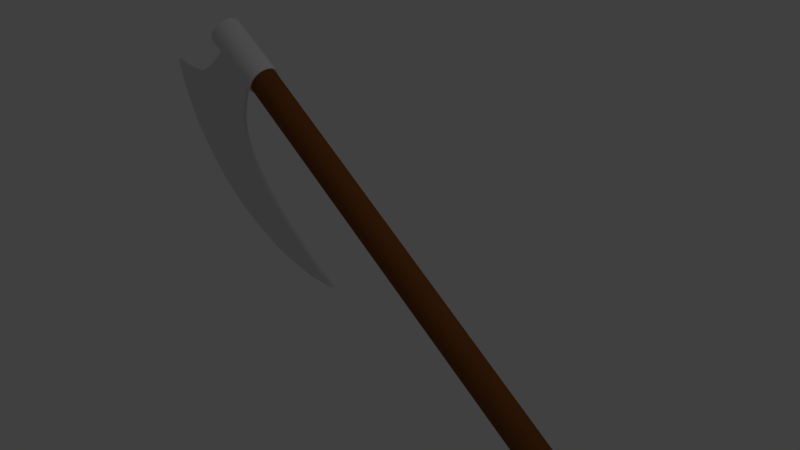 # Source: battleaxe.blend  (saved by Blender 2.62.0; exported with 4.5.12 LTS)
import bpy
from mathutils import Matrix  # noqa: F401  (used for matrix-valued properties, if any)

bpy.ops.wm.read_factory_settings(use_empty=True)
scene = bpy.context.scene
scene.name = 'Scene'

# ---- collections
col_collection_1 = bpy.data.collections.new('Collection 1'); scene.collection.children.link(col_collection_1)

# ---- materials (node trees are filled in below, after node groups)
mat_material_001 = bpy.data.materials.new('Material.001')
mat_material_001.alpha_threshold = 0.0
mat_material_001.use_transparent_shadow = False
mat_material_001.diffuse_color = (0.7613, 0.7613, 0.7613, 1.0)
mat_material_001.roughness = 0.5
mat_material_001.line_color = (0.0, 0.0, 0.0, 1.0)
mat_material = bpy.data.materials.new('Material')
mat_material.alpha_threshold = 0.0
mat_material.use_transparent_shadow = False
mat_material.diffuse_color = (0.2079, 0.07239, 0.01591, 1.0)
mat_material.roughness = 0.5
mat_material.line_color = (0.0, 0.0, 0.0, 1.0)

# ---- material node trees

# ---- world
world_world = bpy.data.worlds.new('World'); scene.world = world_world
world_world.color = (0.05088, 0.05088, 0.05088)
world_world.use_sun_shadow = False
world_world.sun_shadow_jitter_overblur = 0.0
world_world.cycles.sampling_method = 'MANUAL'
world_world.cycles.sample_map_resolution = 256

# ---- cameras
cam_camera = bpy.data.cameras.new('Camera')
cam_camera.clip_end = 100.0
cam_camera.lens = 35.0
cam_camera.sensor_width = 32.0
cam_camera.sensor_height = 18.0
cam_camera.ortho_scale = 7.314
cam_camera.dof.focus_distance = 0.0
cam_camera.dof.aperture_fstop = 128.0

# ---- lights
light_lamp = bpy.data.lights.new('Lamp', 'POINT')
light_lamp.transmission_factor = 0.0
light_lamp.cutoff_distance = 30.0
light_lamp.energy = 100.0
light_lamp.shadow_buffer_clip_start = 1.001
light_lamp.shadow_soft_size = 1.0
light_lamp.shadow_maximum_resolution = 0.006
light_lamp.use_absolute_resolution = True
light_lamp.cycles.use_multiple_importance_sampling = False

# ---- meshes
me_cylinder = bpy.data.meshes.new('Cylinder')
me_cylinder.from_pydata([(-0.3678, 0.05345, 0.00685), (-0.3678, -0.1827, 0.00685), (-0.5837, -0.1827, -0.002394), (-0.5837, 0.05345, -0.002394), (-0.3437, 0.05345, 2.999), (-0.3437, -0.1827, 2.999), (-0.6223, -0.1827, 2.898), (-0.6223, 0.05345, 2.898), (-0.8957, 0.05345, -0.05312), (-0.8934, 0.05345, 2.894), (-0.8957, -0.1827, -0.05312), (-0.8934, -0.1827, 2.894), (-1.169, 0.05345, -0.06593), (-1.169, -0.1827, -0.06593), (-1.169, 0.05345, 2.931), (-1.169, -0.1827, 2.931), (-1.46, 0.05345, 3.003), (-1.381, 0.05345, -0.08514), (-1.46, -0.1827, 3.003), (-1.381, -0.1827, -0.08514), (-1.613, -0.1827, -0.1151), (-1.613, 0.05345, -0.1151), (-1.715, -0.1827, 3.071), (-1.715, 0.05345, 3.071), (-1.864, 0.05345, -0.1231), (-2.015, 0.05345, 3.153), (-1.864, -0.1827, -0.1231), (-2.015, -0.1827, 3.153), (-2.091, -0.1827, -0.18), (-2.091, 0.05345, -0.18), (-2.291, 0.05345, 3.218), (-2.291, -0.1827, 3.218), (-2.601, 0.05345, -0.2696), (-2.91, 0.05345, 3.436), (-2.601, -0.1827, -0.2696), (-2.91, -0.1827, 3.436), (-2.911, -0.1827, -0.3916), (-2.911, 0.05345, -0.3916), (-3.379, -0.1827, 3.65), (-3.379, 0.05345, 3.65), (-3.806, 0.05345, 3.876), (-3.311, 0.05345, -0.506), (-3.311, -0.1827, -0.506), (-3.806, -0.1827, 3.876), (-3.816, 0.05345, -0.7383), (-3.816, -0.1827, -0.7383), (-4.19, -0.1827, 4.162), (-4.19, 0.05345, 4.162), (-4.592, 0.05345, 4.508), (-4.157, 0.05345, -0.9873), (-4.157, -0.1827, -0.9873), (-4.592, -0.1827, 4.508), (-4.452, 0.05345, -1.225), (-4.452, -0.1827, -1.225), (-4.92, 0.05345, 5.056), (-4.92, -0.1827, 5.056), (-4.796, 0.05345, -1.649), (-5.323, 0.05345, 5.74), (-4.796, -0.1827, -1.649), (-5.323, -0.1827, 5.74), (-5.323, -0.1827, 5.74), (-5.323, 0.05345, 5.74), (-5.167, 0.05345, -2.136), (-5.167, -0.1827, -2.136), (-5.589, 0.05345, 6.602), (-5.589, -0.1827, 6.602), (-5.921, 0.05345, 6.281), (-5.516, 0.05345, -2.881), (-5.921, -0.1827, 6.281), (-5.516, -0.1827, -2.881), (-5.78, 0.05345, -3.658), (-5.78, -0.1827, -3.658), (-6.501, 0.05345, 5.607), (-6.501, -0.1827, 5.607), (-6.07, 0.05345, -4.453), (-7.18, 0.05345, 4.661), (-6.07, -0.1827, -4.453), (-7.18, -0.1827, 4.661), (-6.337, -0.1827, -5.67), (-6.337, 0.05345, -5.67), (-8.051, -0.1827, 3.152), (-8.051, 0.05345, 3.152), (-6.467, 0.05345, -6.627), (-8.867, 0.05345, 0.9228), (-6.467, -0.1827, -6.627), (-8.867, -0.1827, 0.9228), (-6.61, -0.1827, -7.84), (-6.61, 0.05345, -7.84), (-9.343, -0.1827, -1.201), (-9.343, 0.05345, -1.201), (-6.717, 0.05345, -9.229), (-9.481, 0.05345, -3.331), (-6.717, -0.1827, -9.229), (-9.481, -0.1827, -3.331), (-6.766, 0.05345, -9.999), (-6.766, -0.1827, -9.999), (-9.342, 0.05345, -4.951), (-9.342, -0.1827, -4.951), (-6.729, 0.05345, -10.95), (-8.94, 0.05345, -7.475), (-8.94, -0.1827, -7.475), (-6.729, -0.1827, -10.95), (-6.673, 0.05345, -11.48), (-6.673, -0.1827, -11.48), (-8.159, -0.1827, -9.567), (-8.159, 0.05345, -9.567), (-6.643, 0.05345, -12.24), (-7.698, 0.05345, -10.61), (-6.643, -0.1827, -12.24), (-7.698, -0.1827, -10.61), (0.0, 1.0, -1.0), (0.1951, 0.9808, -1.0), (0.3827, 0.9239, -1.0), (0.5556, 0.8315, -1.0), (0.7071, 0.7071, -1.0), (0.8315, 0.5556, -1.0), (0.9239, 0.3827, -1.0), (0.9808, 0.1951, -1.0), (1.0, 7.55e-08, -1.0), (0.9808, -0.1951, -1.0), (0.9239, -0.3827, -1.0), (0.8315, -0.5556, -1.0), (0.7071, -0.7071, -1.0), (0.5556, -0.8315, -1.0), (0.3827, -0.9239, -1.0), (0.1951, -0.9808, -1.0), (-3.258e-07, -1.0, -1.0), (-0.1951, -0.9808, -1.0), (-0.3827, -0.9239, -1.0), (-0.5556, -0.8315, -1.0), (-0.7071, -0.7071, -1.0), (-0.8315, -0.5556, -1.0), (-0.9239, -0.3827, -1.0), (-0.9808, -0.1951, -1.0), (-1.0, 9.656e-07, -1.0), (-0.9808, 0.1951, -1.0), (-0.9239, 0.3827, -1.0), (-0.8315, 0.5556, -1.0), (-0.7071, 0.7071, -1.0), (-0.5556, 0.8315, -1.0), (-0.3827, 0.9239, -1.0), (-0.1951, 0.9808, -1.0), (1.605e-06, 1.0, 1.0), (0.1951, 0.9808, 1.0), (0.3827, 0.9239, 1.0), (0.5556, 0.8315, 1.0), (0.7071, 0.7071, 1.0), (0.8315, 0.5556, 1.0), (0.9239, 0.3827, 1.0), (0.9808, 0.1951, 1.0), (1.0, -2.245e-06, 1.0), (0.9808, -0.1951, 1.0), (0.9239, -0.3827, 1.0), (0.8315, -0.5556, 1.0), (0.7071, -0.7071, 1.0), (0.5556, -0.8315, 1.0), (0.3827, -0.9239, 1.0), (0.1951, -0.9808, 1.0), (9.298e-07, -1.0, 1.0), (-0.1951, -0.9808, 1.0), (-0.3827, -0.9239, 1.0), (-0.5556, -0.8315, 1.0), (-0.7071, -0.7071, 1.0), (-0.8315, -0.5556, 1.0), (-0.9239, -0.3827, 1.0), (-0.9808, -0.1951, 1.0), (-1.0, -4.105e-06, 1.0), (-0.9808, 0.1951, 1.0), (-0.9239, 0.3827, 1.0), (-0.8315, 0.5556, 1.0), (-0.7071, 0.7071, 1.0), (-0.5556, 0.8315, 1.0), (-0.3827, 0.9239, 1.0), (-0.1951, 0.9808, 1.0), (0.0, 0.0, -1.0), (1.367e-06, 1.0, 3.295), (-0.1951, 0.9808, 3.295), (-0.3827, 0.9239, 3.295), (-0.5556, 0.8315, 3.295), (-0.7071, 0.7071, 3.295), (-0.8315, 0.5556, 3.295), (-0.9239, 0.3827, 3.295), (-0.9808, 0.1951, 3.295), (-1.0, -4.112e-06, 3.295), (-0.9808, -0.1951, 3.295), (-0.9239, -0.3827, 3.295), (-0.8315, -0.5556, 3.295), (-0.7071, -0.7071, 3.295), (-0.5556, -0.8315, 3.295), (-0.3827, -0.9239, 3.295), (-0.1951, -0.9808, 3.295), (6.914e-07, -1.0, 3.295), (0.1951, -0.9808, 3.295), (0.3827, -0.9239, 3.295), (0.5556, -0.8315, 3.295), (0.7071, -0.7071, 3.295), (0.8315, -0.5556, 3.295), (0.9239, -0.3827, 3.295), (0.9808, -0.1951, 3.295), (1.0, -2.252e-06, 3.295), (0.9808, 0.1951, 3.295), (0.9239, 0.3827, 3.295), (0.8315, 0.5556, 3.295), (0.7071, 0.7071, 3.295), (0.5556, 0.8315, 3.295), (0.3827, 0.9239, 3.295), (0.1951, 0.9808, 3.295), (-2.384e-07, -7.308e-09, 3.295)], [], [(0, 1, 2, 3), (4, 7, 6, 5), (0, 4, 5, 1), (1, 5, 6, 2), (4, 0, 3, 7), (7, 3, 8, 9), (2, 6, 11, 10), (6, 7, 9, 11), (3, 2, 10, 8), (8, 10, 13, 12), (11, 9, 14, 15), (10, 11, 15, 13), (9, 8, 12, 14), (14, 12, 17, 16), (13, 15, 18, 19), (15, 14, 16, 18), (12, 13, 19, 17), (17, 19, 20, 21), (18, 16, 23, 22), (19, 18, 22, 20), (16, 17, 21, 23), (23, 21, 24, 25), (20, 22, 27, 26), (22, 23, 25, 27), (21, 20, 26, 24), (24, 26, 28, 29), (27, 25, 30, 31), (26, 27, 31, 28), (25, 24, 29, 30), (30, 29, 32, 33), (28, 31, 35, 34), (31, 30, 33, 35), (29, 28, 34, 32), (32, 34, 36, 37), (35, 33, 39, 38), (34, 35, 38, 36), (33, 32, 37, 39), (39, 37, 41, 40), (36, 38, 43, 42), (38, 39, 40, 43), (37, 36, 42, 41), (41, 42, 45, 44), (43, 40, 47, 46), (42, 43, 46, 45), (40, 41, 44, 47), (47, 44, 49, 48), (45, 46, 51, 50), (46, 47, 48, 51), (44, 45, 50, 49), (49, 50, 53, 52), (51, 48, 54, 55), (50, 51, 55, 53), (48, 49, 52, 54), (54, 52, 56, 57), (53, 55, 59, 58), (55, 54, 57, 59), (52, 53, 58, 56), (57, 59, 60, 61), (56, 58, 63, 62), (59, 57, 64, 65), (58, 59, 65, 63), (57, 56, 62, 64), (64, 62, 67, 66), (63, 65, 68, 69), (65, 64, 66, 68), (62, 63, 69, 67), (67, 69, 71, 70), (68, 66, 72, 73), (69, 68, 73, 71), (66, 67, 70, 72), (72, 70, 74, 75), (71, 73, 77, 76), (73, 72, 75, 77), (70, 71, 76, 74), (74, 76, 78, 79), (77, 75, 81, 80), (76, 77, 80, 78), (75, 74, 79, 81), (81, 79, 82, 83), (78, 80, 85, 84), (80, 81, 83, 85), (79, 78, 84, 82), (82, 84, 86, 87), (85, 83, 89, 88), (84, 85, 88, 86), (83, 82, 87, 89), (89, 87, 90, 91), (86, 88, 93, 92), (88, 89, 91, 93), (87, 86, 92, 90), (90, 92, 95, 94), (93, 91, 96, 97), (92, 93, 97, 95), (91, 90, 94, 96), (96, 94, 98, 99), (95, 97, 100, 101), (97, 96, 99, 100), (94, 95, 101, 98), (98, 101, 103, 102), (100, 99, 105, 104), (101, 100, 104, 103), (99, 98, 102, 105), (105, 102, 106, 107), (103, 104, 109, 108), (104, 105, 107, 109), (102, 103, 108, 106), (108, 109, 107, 106), (174, 110, 111), (174, 111, 112), (174, 112, 113), (174, 113, 114), (174, 114, 115), (174, 115, 116), (174, 116, 117), (174, 117, 118), (174, 118, 119), (174, 119, 120), (174, 120, 121), (174, 121, 122), (174, 122, 123), (174, 123, 124), (174, 124, 125), (174, 125, 126), (174, 126, 127), (174, 127, 128), (174, 128, 129), (174, 129, 130), (174, 130, 131), (174, 131, 132), (174, 132, 133), (174, 133, 134), (174, 134, 135), (174, 135, 136), (174, 136, 137), (174, 137, 138), (174, 138, 139), (174, 139, 140), (174, 140, 141), (141, 110, 174), (110, 142, 143, 111), (111, 143, 144, 112), (112, 144, 145, 113), (113, 145, 146, 114), (114, 146, 147, 115), (115, 147, 148, 116), (116, 148, 149, 117), (117, 149, 150, 118), (118, 150, 151, 119), (119, 151, 152, 120), (120, 152, 153, 121), (121, 153, 154, 122), (122, 154, 155, 123), (123, 155, 156, 124), (124, 156, 157, 125), (125, 157, 158, 126), (126, 158, 159, 127), (127, 159, 160, 128), (128, 160, 161, 129), (129, 161, 162, 130), (130, 162, 163, 131), (131, 163, 164, 132), (132, 164, 165, 133), (133, 165, 166, 134), (134, 166, 167, 135), (135, 167, 168, 136), (136, 168, 169, 137), (137, 169, 170, 138), (138, 170, 171, 139), (139, 171, 172, 140), (140, 172, 173, 141), (142, 110, 141, 173), (142, 173, 176, 175), (173, 172, 177, 176), (172, 171, 178, 177), (171, 170, 179, 178), (170, 169, 180, 179), (169, 168, 181, 180), (168, 167, 182, 181), (167, 166, 183, 182), (166, 165, 184, 183), (165, 164, 185, 184), (164, 163, 186, 185), (163, 162, 187, 186), (162, 161, 188, 187), (161, 160, 189, 188), (160, 159, 190, 189), (159, 158, 191, 190), (158, 157, 192, 191), (157, 156, 193, 192), (156, 155, 194, 193), (155, 154, 195, 194), (154, 153, 196, 195), (153, 152, 197, 196), (152, 151, 198, 197), (151, 150, 199, 198), (150, 149, 200, 199), (149, 148, 201, 200), (148, 147, 202, 201), (147, 146, 203, 202), (146, 145, 204, 203), (145, 144, 205, 204), (144, 143, 206, 205), (143, 142, 175, 206), (207, 175, 176), (207, 176, 177), (207, 177, 178), (207, 178, 179), (207, 179, 180), (207, 180, 181), (207, 181, 182), (207, 182, 183), (207, 183, 184), (207, 184, 185), (207, 185, 186), (207, 186, 187), (207, 187, 188), (207, 188, 189), (207, 189, 190), (207, 190, 191), (207, 191, 192), (207, 192, 193), (207, 193, 194), (207, 194, 195), (207, 195, 196), (207, 196, 197), (207, 197, 198), (207, 198, 199), (207, 199, 200), (207, 200, 201), (207, 201, 202), (207, 202, 203), (207, 203, 204), (207, 204, 205), (207, 205, 206), (207, 206, 175)])
me_cylinder.materials.append(mat_material_001)
me_cylinder.use_remesh_preserve_volume = False
me_cylinder.use_remesh_preserve_attributes = False
me_cylinder.use_mirror_vertex_groups = False
me_cylinder.update()
me_cube = bpy.data.meshes.new('Cube')
me_cube.from_pydata([(-6.107, -6.675, -3.166), (-9.017, -6.541, -2.676), (-11.82, -6.145, -2.209), (-14.42, -5.501, -1.782), (-16.71, -4.634, -1.413), (-18.59, -3.578, -1.114), (-20.01, -2.374, -0.899), (-20.9, -1.066, -0.7746), (-21.23, 0.2931, -0.7461), (-20.99, 1.653, -0.8146), (-20.19, 2.96, -0.9773), (-18.85, 4.164, -1.228), (-17.03, 5.22, -1.557), (-14.81, 6.087, -1.952), (-12.25, 6.731, -2.398), (-9.472, 7.127, -2.877), (-6.571, 7.261, -3.371), (-3.662, 7.127, -3.861), (-0.8545, 6.731, -4.329), (1.742, 6.087, -4.755), (4.027, 5.22, -5.125), (5.915, 4.164, -5.423), (7.331, 2.96, -5.638), (8.222, 1.653, -5.763), (8.554, 0.2931, -5.791), (8.313, -1.066, -5.723), (7.509, -2.374, -5.56), (6.173, -3.578, -5.309), (4.356, -4.634, -4.98), (2.128, -5.501, -4.585), (-0.4257, -6.145, -4.139), (-3.206, -6.541, -3.66), (12.34, -6.325, 4.974), (9.431, -6.191, 5.464), (6.624, -5.794, 5.932), (4.028, -5.15, 6.358), (1.742, -4.284, 6.728), (-0.145, -3.228, 7.026), (-1.561, -2.023, 7.242), (-2.452, -0.7157, 7.366), (-2.784, 0.6438, 7.394), (-2.543, 2.003, 7.326), (-1.739, 3.31, 7.163), (-0.4028, 4.515, 6.912), (1.414, 5.571, 6.583), (3.642, 6.438, 6.188), (6.195, 7.082, 5.743), (8.976, 7.478, 5.263), (11.88, 7.612, 4.769), (14.79, 7.478, 4.279), (17.59, 7.082, 3.812), (20.19, 6.438, 3.385), (22.48, 5.571, 3.016), (24.36, 4.515, 2.717), (25.78, 3.31, 2.502), (26.67, 2.003, 2.378), (27.0, 0.6438, 2.349), (26.76, -0.7157, 2.418), (25.96, -2.023, 2.58), (24.62, -3.228, 2.831), (22.8, -4.284, 3.16), (20.58, -5.15, 3.555), (18.02, -5.794, 4.001), (15.24, -6.191, 4.48), (-6.339, 0.2931, -3.269), (153.2, -3.648, 67.11), (156.1, -3.514, 66.62), (158.8, -3.118, 66.14), (161.4, -2.474, 65.69), (163.6, -1.607, 65.3), (165.4, -0.5511, 64.97), (166.8, 0.6536, 64.72), (167.6, 1.961, 64.55), (167.8, 3.32, 64.48), (167.5, 4.68, 64.51), (166.6, 5.987, 64.64), (165.2, 7.192, 64.85), (163.3, 8.248, 65.15), (161.0, 9.114, 65.52), (158.4, 9.758, 65.95), (155.6, 10.15, 66.41), (152.7, 10.29, 66.9), (149.8, 10.15, 67.4), (147.0, 9.758, 67.88), (144.5, 9.114, 68.32), (142.2, 8.248, 68.72), (140.4, 7.192, 69.05), (139.1, 5.987, 69.3), (138.3, 4.68, 69.46), (138.0, 3.32, 69.53), (138.4, 1.961, 69.5), (139.3, 0.6536, 69.38), (140.7, -0.5511, 69.16), (142.6, -1.607, 68.86), (144.8, -2.474, 68.49), (147.4, -3.118, 68.07), (150.2, -3.514, 67.6), (336.2, -0.1687, 147.9), (333.3, -0.03481, 148.4), (330.5, 0.3617, 148.8), (327.9, 1.006, 149.3), (325.6, 1.872, 149.6), (323.7, 2.928, 149.9), (322.3, 4.133, 150.1), (321.4, 5.44, 150.3), (321.1, 6.8, 150.3), (321.3, 8.159, 150.2), (322.1, 9.466, 150.1), (323.5, 10.67, 149.8), (325.3, 11.73, 149.5), (327.5, 12.59, 149.1), (330.1, 13.24, 148.7), (332.8, 13.63, 148.2), (335.7, 13.77, 147.7), (338.7, 13.63, 147.2), (341.5, 13.24, 146.7), (344.1, 12.59, 146.3), (346.3, 11.73, 145.9), (348.2, 10.67, 145.6), (349.6, 9.466, 145.4), (350.5, 8.159, 145.3), (350.9, 6.8, 145.3), (350.6, 5.44, 145.3), (349.8, 4.133, 145.5), (348.5, 2.928, 145.7), (346.7, 1.872, 146.1), (344.4, 1.006, 146.5), (341.9, 0.3617, 146.9), (339.1, -0.0348, 147.4), (336.0, 6.8, 147.8)], [], [(64, 0, 1), (64, 1, 2), (64, 2, 3), (64, 3, 4), (64, 4, 5), (64, 5, 6), (64, 6, 7), (64, 7, 8), (64, 8, 9), (64, 9, 10), (64, 10, 11), (64, 11, 12), (64, 12, 13), (64, 13, 14), (64, 14, 15), (64, 15, 16), (64, 16, 17), (64, 17, 18), (64, 18, 19), (64, 19, 20), (64, 20, 21), (64, 21, 22), (64, 22, 23), (64, 23, 24), (64, 24, 25), (64, 25, 26), (64, 26, 27), (64, 27, 28), (64, 28, 29), (64, 29, 30), (64, 30, 31), (31, 0, 64), (0, 32, 33, 1), (1, 33, 34, 2), (2, 34, 35, 3), (3, 35, 36, 4), (4, 36, 37, 5), (5, 37, 38, 6), (6, 38, 39, 7), (7, 39, 40, 8), (8, 40, 41, 9), (9, 41, 42, 10), (10, 42, 43, 11), (11, 43, 44, 12), (12, 44, 45, 13), (13, 45, 46, 14), (14, 46, 47, 15), (15, 47, 48, 16), (16, 48, 49, 17), (17, 49, 50, 18), (18, 50, 51, 19), (19, 51, 52, 20), (20, 52, 53, 21), (21, 53, 54, 22), (22, 54, 55, 23), (23, 55, 56, 24), (24, 56, 57, 25), (25, 57, 58, 26), (26, 58, 59, 27), (27, 59, 60, 28), (28, 60, 61, 29), (29, 61, 62, 30), (30, 62, 63, 31), (32, 0, 31, 63), (32, 63, 66, 65), (63, 62, 67, 66), (62, 61, 68, 67), (61, 60, 69, 68), (60, 59, 70, 69), (59, 58, 71, 70), (58, 57, 72, 71), (57, 56, 73, 72), (56, 55, 74, 73), (55, 54, 75, 74), (54, 53, 76, 75), (53, 52, 77, 76), (52, 51, 78, 77), (51, 50, 79, 78), (50, 49, 80, 79), (49, 48, 81, 80), (48, 47, 82, 81), (47, 46, 83, 82), (46, 45, 84, 83), (45, 44, 85, 84), (44, 43, 86, 85), (43, 42, 87, 86), (42, 41, 88, 87), (41, 40, 89, 88), (40, 39, 90, 89), (39, 38, 91, 90), (38, 37, 92, 91), (37, 36, 93, 92), (36, 35, 94, 93), (35, 34, 95, 94), (34, 33, 96, 95), (33, 32, 65, 96), (96, 65, 97, 98), (95, 96, 98, 99), (94, 95, 99, 100), (93, 94, 100, 101), (92, 93, 101, 102), (91, 92, 102, 103), (90, 91, 103, 104), (89, 90, 104, 105), (88, 89, 105, 106), (87, 88, 106, 107), (86, 87, 107, 108), (85, 86, 108, 109), (84, 85, 109, 110), (83, 84, 110, 111), (82, 83, 111, 112), (81, 82, 112, 113), (80, 81, 113, 114), (79, 80, 114, 115), (78, 79, 115, 116), (77, 78, 116, 117), (76, 77, 117, 118), (75, 76, 118, 119), (74, 75, 119, 120), (73, 74, 120, 121), (72, 73, 121, 122), (71, 72, 122, 123), (70, 71, 123, 124), (69, 70, 124, 125), (68, 69, 125, 126), (67, 68, 126, 127), (66, 67, 127, 128), (65, 66, 128, 97), (129, 98, 97), (129, 99, 98), (129, 100, 99), (129, 101, 100), (129, 102, 101), (129, 103, 102), (129, 104, 103), (129, 105, 104), (129, 106, 105), (129, 107, 106), (129, 108, 107), (129, 109, 108), (129, 110, 109), (129, 111, 110), (129, 112, 111), (129, 113, 112), (129, 114, 113), (129, 115, 114), (129, 116, 115), (129, 117, 116), (129, 118, 117), (129, 119, 118), (129, 120, 119), (129, 121, 120), (129, 122, 121), (129, 123, 122), (129, 124, 123), (129, 125, 124), (129, 126, 125), (129, 127, 126), (129, 128, 127), (129, 97, 128)])
me_cube.materials.append(mat_material)
me_cube.use_remesh_preserve_volume = False
me_cube.use_remesh_preserve_attributes = False
me_cube.use_mirror_vertex_groups = False
me_cube.update()

# ---- objects
ob_cylinder = bpy.data.objects.new('Cylinder', me_cylinder)
ob_cube = bpy.data.objects.new('Cube', me_cube)
ob_lamp = bpy.data.objects.new('Lamp', light_lamp)
ob_camera = bpy.data.objects.new('Camera', cam_camera)

# ---- transforms, parenting, visibility, modifiers, constraints
ob_cylinder.location = (-2.355, -0.007023, 1.962)
ob_cylinder.rotation_euler = (1.112e-07, -0.992, -2.056e-07)
ob_cylinder.scale = (0.2289, 0.2289, 0.2289)
ob_cylinder.lineart.crease_threshold = 0.0
ob_cube.location = (3.81, 0.01449, -2.347)
ob_cube.rotation_euler = (-1.035, 0.2437, 1.117)
ob_cube.scale = (-0.01068, -0.03133, 0.04321)
ob_cube.lock_rotations_4d = False
ob_cube.empty_display_type = 'ARROWS'
ob_cube.lineart.crease_threshold = 0.0
ob_lamp.location = (4.076, 1.005, 5.904)
ob_lamp.rotation_euler = (0.6503, 0.05522, 1.866)
ob_lamp.lock_rotations_4d = False
ob_lamp.empty_display_type = 'ARROWS'
ob_lamp.color = (0.0, 0.0, 0.0, 0.0)
ob_lamp.lineart.crease_threshold = 0.0
ob_camera.location = (7.481, -6.508, 5.344)
ob_camera.rotation_euler = (1.109, 0.01082, 0.8149)
ob_camera.lock_rotations_4d = False
ob_camera.empty_display_type = 'ARROWS'
ob_camera.color = (0.0, 0.0, 0.0, 0.0)
ob_camera.display_type = 'WIRE'
ob_camera.lineart.crease_threshold = 0.0

# ---- collection membership
col_collection_1.objects.link(ob_cylinder)
col_collection_1.objects.link(ob_cube)
col_collection_1.objects.link(ob_lamp)
col_collection_1.objects.link(ob_camera)

# ---- scene / render settings (as saved in the file)
scene.camera = ob_camera
scene.frame_start = 1; scene.frame_end = 250; scene.frame_set(1)
scene.render.engine = 'BLENDER_EEVEE_NEXT'
scene.render.image_settings.color_mode = 'RGB'
scene.render.image_settings.compression = 90
scene.render.resolution_percentage = 50
scene.render.dither_intensity = 0.0
scene.render.bake_margin = 2
scene.render.bake_bias = 0.0
scene.cycles.use_denoising = False
scene.cycles.samples = 10
scene.cycles.sampling_pattern = 'TABULATED_SOBOL'
scene.cycles.light_sampling_threshold = 0.0
scene.cycles.use_adaptive_sampling = False
scene.cycles.use_light_tree = False
scene.cycles.blur_glossy = 0.0
scene.cycles.volume_bounces = 1
scene.cycles.pixel_filter_type = 'GAUSSIAN'
scene.cycles.sample_clamp_indirect = 0.0
scene.view_settings.view_transform = 'Standard'
bpy.context.view_layer.update()
